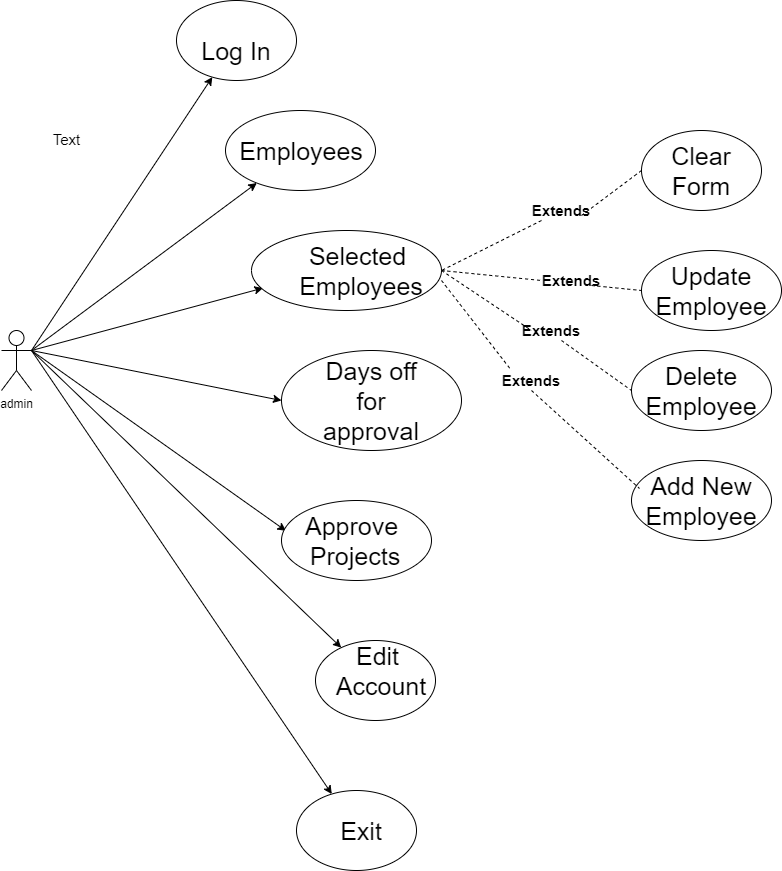

The diagram above was exported from draw.io. Its source (the exported page's mxGraphModel, read from the mxfile embedded in the PNG):
<mxGraphModel dx="1188" dy="772" grid="1" gridSize="10" guides="1" tooltips="1" connect="1" arrows="1" fold="1" page="1" pageScale="1" pageWidth="827" pageHeight="1169" math="0" shadow="0">
  <root>
    <mxCell id="0" />
    <mxCell id="1" parent="0" />
    <mxCell id="DwCsjHdPTAvqZeHCl9XS-1" value="admin&lt;br&gt;" style="shape=umlActor;verticalLabelPosition=bottom;labelBackgroundColor=#ffffff;verticalAlign=top;html=1;outlineConnect=0;" vertex="1" parent="1">
      <mxGeometry x="40" y="360" width="30" height="60" as="geometry" />
    </mxCell>
    <mxCell id="DwCsjHdPTAvqZeHCl9XS-2" value="" style="endArrow=classic;html=1;exitX=1;exitY=0.3333333333333333;exitDx=0;exitDy=0;exitPerimeter=0;fillColor=#000000;" edge="1" parent="1" source="DwCsjHdPTAvqZeHCl9XS-1" target="DwCsjHdPTAvqZeHCl9XS-3">
      <mxGeometry width="50" height="50" relative="1" as="geometry">
        <mxPoint x="80" y="230" as="sourcePoint" />
        <mxPoint x="390" y="120" as="targetPoint" />
        <Array as="points" />
      </mxGeometry>
    </mxCell>
    <mxCell id="DwCsjHdPTAvqZeHCl9XS-3" value="" style="ellipse;whiteSpace=wrap;html=1;" vertex="1" parent="1">
      <mxGeometry x="215" y="30" width="120" height="80" as="geometry" />
    </mxCell>
    <mxCell id="DwCsjHdPTAvqZeHCl9XS-4" value="" style="endArrow=classic;html=1;exitX=1;exitY=0.3333333333333333;exitDx=0;exitDy=0;exitPerimeter=0;entryX=0.06;entryY=0.72;entryDx=0;entryDy=0;entryPerimeter=0;fillColor=#000000;" edge="1" parent="1" source="DwCsjHdPTAvqZeHCl9XS-1" target="DwCsjHdPTAvqZeHCl9XS-11">
      <mxGeometry width="50" height="50" relative="1" as="geometry">
        <mxPoint x="90" y="230" as="sourcePoint" />
        <mxPoint x="440" y="380" as="targetPoint" />
      </mxGeometry>
    </mxCell>
    <mxCell id="DwCsjHdPTAvqZeHCl9XS-5" value="" style="endArrow=classic;html=1;exitX=1;exitY=0.3333333333333333;exitDx=0;exitDy=0;exitPerimeter=0;fillColor=#000000;" edge="1" parent="1" source="DwCsjHdPTAvqZeHCl9XS-1" target="DwCsjHdPTAvqZeHCl9XS-6">
      <mxGeometry width="50" height="50" relative="1" as="geometry">
        <mxPoint x="90" y="230" as="sourcePoint" />
        <mxPoint x="330" y="240" as="targetPoint" />
      </mxGeometry>
    </mxCell>
    <mxCell id="DwCsjHdPTAvqZeHCl9XS-6" value="" style="ellipse;whiteSpace=wrap;html=1;" vertex="1" parent="1">
      <mxGeometry x="264" y="140" width="150" height="80" as="geometry" />
    </mxCell>
    <mxCell id="DwCsjHdPTAvqZeHCl9XS-8" value="" style="endArrow=classic;html=1;exitX=1;exitY=0.3333333333333333;exitDx=0;exitDy=0;exitPerimeter=0;entryX=0.03;entryY=0.38;entryDx=0;entryDy=0;entryPerimeter=0;fillColor=#000000;" edge="1" parent="1" source="DwCsjHdPTAvqZeHCl9XS-1" target="DwCsjHdPTAvqZeHCl9XS-14">
      <mxGeometry width="50" height="50" relative="1" as="geometry">
        <mxPoint x="220" y="440" as="sourcePoint" />
        <mxPoint x="320" y="560" as="targetPoint" />
      </mxGeometry>
    </mxCell>
    <mxCell id="DwCsjHdPTAvqZeHCl9XS-9" value="" style="endArrow=classic;html=1;exitX=1;exitY=0.3333333333333333;exitDx=0;exitDy=0;exitPerimeter=0;fillColor=#000000;" edge="1" parent="1" source="DwCsjHdPTAvqZeHCl9XS-1" target="DwCsjHdPTAvqZeHCl9XS-13">
      <mxGeometry width="50" height="50" relative="1" as="geometry">
        <mxPoint x="120" y="500" as="sourcePoint" />
        <mxPoint x="320" y="690" as="targetPoint" />
      </mxGeometry>
    </mxCell>
    <mxCell id="DwCsjHdPTAvqZeHCl9XS-10" value="" style="endArrow=classic;html=1;exitX=1;exitY=0.3333333333333333;exitDx=0;exitDy=0;exitPerimeter=0;entryX=0;entryY=0.5;entryDx=0;entryDy=0;fillColor=#000000;" edge="1" parent="1" source="DwCsjHdPTAvqZeHCl9XS-1" target="DwCsjHdPTAvqZeHCl9XS-12">
      <mxGeometry width="50" height="50" relative="1" as="geometry">
        <mxPoint x="240" y="470" as="sourcePoint" />
        <mxPoint x="340" y="440" as="targetPoint" />
      </mxGeometry>
    </mxCell>
    <mxCell id="DwCsjHdPTAvqZeHCl9XS-11" value="" style="ellipse;whiteSpace=wrap;html=1;" vertex="1" parent="1">
      <mxGeometry x="290" y="260" width="190" height="80" as="geometry" />
    </mxCell>
    <mxCell id="DwCsjHdPTAvqZeHCl9XS-12" value="" style="ellipse;whiteSpace=wrap;html=1;" vertex="1" parent="1">
      <mxGeometry x="320" y="380" width="180" height="100" as="geometry" />
    </mxCell>
    <mxCell id="DwCsjHdPTAvqZeHCl9XS-13" value="" style="ellipse;whiteSpace=wrap;html=1;" vertex="1" parent="1">
      <mxGeometry x="354" y="670" width="120" height="80" as="geometry" />
    </mxCell>
    <mxCell id="DwCsjHdPTAvqZeHCl9XS-14" value="" style="ellipse;whiteSpace=wrap;html=1;" vertex="1" parent="1">
      <mxGeometry x="320" y="530" width="150" height="80" as="geometry" />
    </mxCell>
    <mxCell id="DwCsjHdPTAvqZeHCl9XS-16" value="Log In" style="text;html=1;strokeColor=none;fillColor=none;align=center;verticalAlign=middle;whiteSpace=wrap;rounded=0;fontSize=25;" vertex="1" parent="1">
      <mxGeometry x="170" y="50" width="210" height="60" as="geometry" />
    </mxCell>
    <mxCell id="DwCsjHdPTAvqZeHCl9XS-23" value="Employees" style="text;html=1;strokeColor=none;fillColor=none;align=center;verticalAlign=middle;whiteSpace=wrap;rounded=0;fontSize=25;" vertex="1" parent="1">
      <mxGeometry x="320" y="170" width="40" height="20" as="geometry" />
    </mxCell>
    <mxCell id="DwCsjHdPTAvqZeHCl9XS-25" value="Selected&amp;nbsp;&lt;br&gt;Employees" style="text;html=1;strokeColor=none;fillColor=none;align=center;verticalAlign=middle;whiteSpace=wrap;rounded=0;fontSize=25;" vertex="1" parent="1">
      <mxGeometry x="380" y="290" width="40" height="20" as="geometry" />
    </mxCell>
    <mxCell id="DwCsjHdPTAvqZeHCl9XS-26" value="" style="endArrow=none;dashed=1;html=1;fontSize=25;entryX=1;entryY=0.5;entryDx=0;entryDy=0;fillColor=#000000;" edge="1" parent="1" source="DwCsjHdPTAvqZeHCl9XS-63" target="DwCsjHdPTAvqZeHCl9XS-11">
      <mxGeometry width="50" height="50" relative="1" as="geometry">
        <mxPoint x="560" y="240" as="sourcePoint" />
        <mxPoint x="390" y="300" as="targetPoint" />
      </mxGeometry>
    </mxCell>
    <mxCell id="DwCsjHdPTAvqZeHCl9XS-27" value="" style="endArrow=none;dashed=1;html=1;fontSize=25;exitX=1;exitY=0.5;exitDx=0;exitDy=0;fontStyle=1;fillColor=#000000;" edge="1" parent="1" source="DwCsjHdPTAvqZeHCl9XS-11">
      <mxGeometry width="50" height="50" relative="1" as="geometry">
        <mxPoint x="340" y="350" as="sourcePoint" />
        <mxPoint x="580" y="310" as="targetPoint" />
      </mxGeometry>
    </mxCell>
    <mxCell id="DwCsjHdPTAvqZeHCl9XS-28" value="" style="endArrow=none;dashed=1;html=1;fontSize=25;exitX=1;exitY=0.5;exitDx=0;exitDy=0;fillColor=#000000;" edge="1" parent="1" source="DwCsjHdPTAvqZeHCl9XS-11">
      <mxGeometry width="50" height="50" relative="1" as="geometry">
        <mxPoint x="340" y="350" as="sourcePoint" />
        <mxPoint x="570" y="360" as="targetPoint" />
      </mxGeometry>
    </mxCell>
    <mxCell id="DwCsjHdPTAvqZeHCl9XS-29" value="" style="endArrow=none;dashed=1;html=1;fontSize=25;fillColor=#000000;" edge="1" parent="1">
      <mxGeometry width="50" height="50" relative="1" as="geometry">
        <mxPoint x="480" y="310" as="sourcePoint" />
        <mxPoint x="550" y="400" as="targetPoint" />
      </mxGeometry>
    </mxCell>
    <mxCell id="DwCsjHdPTAvqZeHCl9XS-32" value="" style="ellipse;whiteSpace=wrap;html=1;fontSize=25;" vertex="1" parent="1">
      <mxGeometry x="680" y="160" width="120" height="80" as="geometry" />
    </mxCell>
    <mxCell id="DwCsjHdPTAvqZeHCl9XS-33" value="" style="ellipse;whiteSpace=wrap;html=1;fontSize=25;" vertex="1" parent="1">
      <mxGeometry x="680" y="280" width="140" height="80" as="geometry" />
    </mxCell>
    <mxCell id="DwCsjHdPTAvqZeHCl9XS-34" value="" style="ellipse;whiteSpace=wrap;html=1;fontSize=25;" vertex="1" parent="1">
      <mxGeometry x="670" y="380" width="140" height="80" as="geometry" />
    </mxCell>
    <mxCell id="DwCsjHdPTAvqZeHCl9XS-35" value="" style="ellipse;whiteSpace=wrap;html=1;fontSize=25;" vertex="1" parent="1">
      <mxGeometry x="670" y="490" width="140" height="80" as="geometry" />
    </mxCell>
    <mxCell id="DwCsjHdPTAvqZeHCl9XS-36" value="Clear&lt;br&gt;Form" style="text;html=1;strokeColor=none;fillColor=none;align=center;verticalAlign=middle;whiteSpace=wrap;rounded=0;fontSize=25;" vertex="1" parent="1">
      <mxGeometry x="720" y="190" width="40" height="20" as="geometry" />
    </mxCell>
    <mxCell id="DwCsjHdPTAvqZeHCl9XS-38" value="Update Employee" style="text;html=1;strokeColor=none;fillColor=none;align=center;verticalAlign=middle;whiteSpace=wrap;rounded=0;fontSize=25;" vertex="1" parent="1">
      <mxGeometry x="730" y="310" width="40" height="20" as="geometry" />
    </mxCell>
    <mxCell id="DwCsjHdPTAvqZeHCl9XS-39" value="Delete Employee" style="text;html=1;strokeColor=none;fillColor=none;align=center;verticalAlign=middle;whiteSpace=wrap;rounded=0;fontSize=25;" vertex="1" parent="1">
      <mxGeometry x="720" y="410" width="40" height="20" as="geometry" />
    </mxCell>
    <mxCell id="DwCsjHdPTAvqZeHCl9XS-40" value="Add New Employee" style="text;html=1;strokeColor=none;fillColor=none;align=center;verticalAlign=middle;whiteSpace=wrap;rounded=0;fontSize=25;" vertex="1" parent="1">
      <mxGeometry x="720" y="520" width="40" height="20" as="geometry" />
    </mxCell>
    <mxCell id="DwCsjHdPTAvqZeHCl9XS-48" value="Days off for approval" style="text;html=1;strokeColor=none;fillColor=none;align=center;verticalAlign=middle;whiteSpace=wrap;rounded=0;fontSize=25;" vertex="1" parent="1">
      <mxGeometry x="390" y="420" width="40" height="20" as="geometry" />
    </mxCell>
    <mxCell id="DwCsjHdPTAvqZeHCl9XS-51" value="Approve&amp;nbsp;&lt;br&gt;Projects" style="text;html=1;strokeColor=none;fillColor=none;align=center;verticalAlign=middle;whiteSpace=wrap;rounded=0;fontSize=25;" vertex="1" parent="1">
      <mxGeometry x="374" y="560" width="40" height="20" as="geometry" />
    </mxCell>
    <mxCell id="DwCsjHdPTAvqZeHCl9XS-52" value="Edit&amp;nbsp;&lt;br&gt;Account" style="text;html=1;strokeColor=none;fillColor=none;align=center;verticalAlign=middle;whiteSpace=wrap;rounded=0;fontSize=25;" vertex="1" parent="1">
      <mxGeometry x="400" y="690" width="40" height="20" as="geometry" />
    </mxCell>
    <mxCell id="DwCsjHdPTAvqZeHCl9XS-55" value="" style="ellipse;whiteSpace=wrap;html=1;fontSize=25;" vertex="1" parent="1">
      <mxGeometry x="335" y="820" width="120" height="80" as="geometry" />
    </mxCell>
    <mxCell id="DwCsjHdPTAvqZeHCl9XS-56" value="" style="endArrow=classic;html=1;fontSize=25;fillColor=#000000;" edge="1" parent="1" target="DwCsjHdPTAvqZeHCl9XS-55">
      <mxGeometry width="50" height="50" relative="1" as="geometry">
        <mxPoint x="70" y="380" as="sourcePoint" />
        <mxPoint x="320" y="840" as="targetPoint" />
      </mxGeometry>
    </mxCell>
    <mxCell id="DwCsjHdPTAvqZeHCl9XS-57" value="Exit" style="text;html=1;strokeColor=none;fillColor=none;align=center;verticalAlign=middle;whiteSpace=wrap;rounded=0;fontSize=25;" vertex="1" parent="1">
      <mxGeometry x="380" y="850" width="40" height="20" as="geometry" />
    </mxCell>
    <mxCell id="DwCsjHdPTAvqZeHCl9XS-63" value="Extends" style="text;html=1;strokeColor=none;fillColor=none;align=center;verticalAlign=middle;whiteSpace=wrap;rounded=0;fontSize=15;fontStyle=1" vertex="1" parent="1">
      <mxGeometry x="580" y="230" width="40" height="20" as="geometry" />
    </mxCell>
    <mxCell id="DwCsjHdPTAvqZeHCl9XS-64" value="Extends" style="text;html=1;strokeColor=none;fillColor=none;align=center;verticalAlign=middle;whiteSpace=wrap;rounded=0;fontSize=15;fontStyle=1" vertex="1" parent="1">
      <mxGeometry x="590" y="300" width="40" height="20" as="geometry" />
    </mxCell>
    <mxCell id="DwCsjHdPTAvqZeHCl9XS-65" value="Extends" style="text;html=1;strokeColor=none;fillColor=none;align=center;verticalAlign=middle;whiteSpace=wrap;rounded=0;fontSize=15;fontStyle=1" vertex="1" parent="1">
      <mxGeometry x="570" y="350" width="40" height="20" as="geometry" />
    </mxCell>
    <mxCell id="DwCsjHdPTAvqZeHCl9XS-66" value="Extends" style="text;html=1;strokeColor=none;fillColor=none;align=center;verticalAlign=middle;whiteSpace=wrap;rounded=0;fontSize=15;fontStyle=1" vertex="1" parent="1">
      <mxGeometry x="550" y="400" width="40" height="20" as="geometry" />
    </mxCell>
    <mxCell id="DwCsjHdPTAvqZeHCl9XS-67" value="" style="endArrow=none;dashed=1;html=1;fontSize=15;exitX=0.5;exitY=1;exitDx=0;exitDy=0;entryX=0.057;entryY=0.35;entryDx=0;entryDy=0;entryPerimeter=0;" edge="1" parent="1" source="DwCsjHdPTAvqZeHCl9XS-66" target="DwCsjHdPTAvqZeHCl9XS-35">
      <mxGeometry width="50" height="50" relative="1" as="geometry">
        <mxPoint x="590" y="500" as="sourcePoint" />
        <mxPoint x="640" y="450" as="targetPoint" />
      </mxGeometry>
    </mxCell>
    <mxCell id="DwCsjHdPTAvqZeHCl9XS-68" value="" style="endArrow=none;dashed=1;html=1;fontSize=15;exitX=0.75;exitY=1;exitDx=0;exitDy=0;entryX=0;entryY=0.5;entryDx=0;entryDy=0;" edge="1" parent="1" source="DwCsjHdPTAvqZeHCl9XS-65" target="DwCsjHdPTAvqZeHCl9XS-34">
      <mxGeometry width="50" height="50" relative="1" as="geometry">
        <mxPoint x="220" y="480" as="sourcePoint" />
        <mxPoint x="270" y="430" as="targetPoint" />
      </mxGeometry>
    </mxCell>
    <mxCell id="DwCsjHdPTAvqZeHCl9XS-69" value="" style="endArrow=none;dashed=1;html=1;fontSize=15;exitX=1;exitY=0.75;exitDx=0;exitDy=0;entryX=0;entryY=0.5;entryDx=0;entryDy=0;fontColor=#000000;" edge="1" parent="1" source="DwCsjHdPTAvqZeHCl9XS-64" target="DwCsjHdPTAvqZeHCl9XS-33">
      <mxGeometry width="50" height="50" relative="1" as="geometry">
        <mxPoint x="220" y="480" as="sourcePoint" />
        <mxPoint x="270" y="430" as="targetPoint" />
      </mxGeometry>
    </mxCell>
    <mxCell id="DwCsjHdPTAvqZeHCl9XS-70" value="" style="endArrow=none;dashed=1;html=1;fontSize=15;exitX=1;exitY=0.75;exitDx=0;exitDy=0;entryX=0;entryY=0.5;entryDx=0;entryDy=0;" edge="1" parent="1" source="DwCsjHdPTAvqZeHCl9XS-63" target="DwCsjHdPTAvqZeHCl9XS-32">
      <mxGeometry width="50" height="50" relative="1" as="geometry">
        <mxPoint x="220" y="480" as="sourcePoint" />
        <mxPoint x="270" y="430" as="targetPoint" />
      </mxGeometry>
    </mxCell>
    <mxCell id="DwCsjHdPTAvqZeHCl9XS-73" value="Text" style="text;html=1;align=center;verticalAlign=middle;resizable=0;points=[];autosize=1;fontSize=15;fontColor=#000000;" vertex="1" parent="1">
      <mxGeometry x="85" y="159" width="40" height="20" as="geometry" />
    </mxCell>
  </root>
</mxGraphModel>